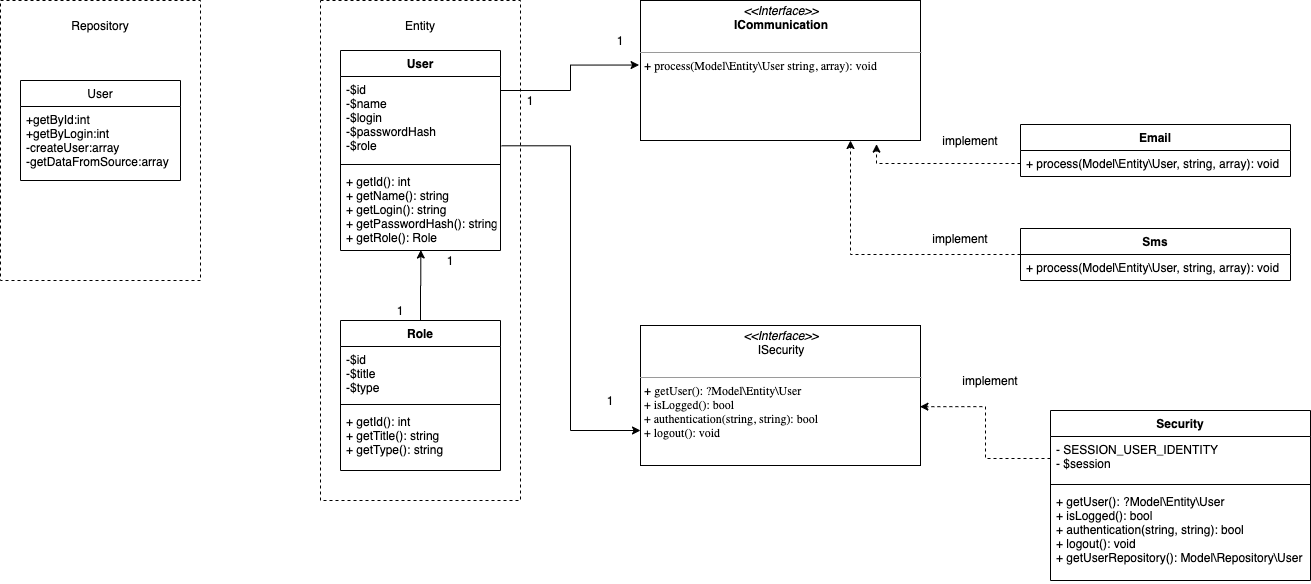

The diagram above was exported from draw.io. Its source (the exported page's mxGraphModel, read from the mxfile embedded in the PNG):
<mxGraphModel dx="1694" dy="1034" grid="1" gridSize="10" guides="1" tooltips="1" connect="1" arrows="1" fold="1" page="1" pageScale="1" pageWidth="1654" pageHeight="1169" math="0" shadow="0">
  <root>
    <mxCell id="WIyWlLk6GJQsqaUBKTNV-0" />
    <mxCell id="WIyWlLk6GJQsqaUBKTNV-1" parent="WIyWlLk6GJQsqaUBKTNV-0" />
    <mxCell id="lI6p7vWhM9VA-sC5t75J-5" value="" style="rounded=0;whiteSpace=wrap;html=1;fillColor=none;dashed=1;" vertex="1" parent="WIyWlLk6GJQsqaUBKTNV-1">
      <mxGeometry x="80" y="120" width="200" height="280" as="geometry" />
    </mxCell>
    <mxCell id="lI6p7vWhM9VA-sC5t75J-7" value="Repository" style="text;html=1;strokeColor=none;fillColor=none;align=center;verticalAlign=middle;whiteSpace=wrap;rounded=0;dashed=1;" vertex="1" parent="WIyWlLk6GJQsqaUBKTNV-1">
      <mxGeometry x="160" y="135" width="40" height="20" as="geometry" />
    </mxCell>
    <mxCell id="lI6p7vWhM9VA-sC5t75J-8" value="" style="rounded=0;whiteSpace=wrap;html=1;fillColor=none;dashed=1;" vertex="1" parent="WIyWlLk6GJQsqaUBKTNV-1">
      <mxGeometry x="400" y="120" width="200" height="500" as="geometry" />
    </mxCell>
    <mxCell id="lI6p7vWhM9VA-sC5t75J-9" value="Entity" style="text;html=1;strokeColor=none;fillColor=none;align=center;verticalAlign=middle;whiteSpace=wrap;rounded=0;dashed=1;" vertex="1" parent="WIyWlLk6GJQsqaUBKTNV-1">
      <mxGeometry x="480" y="135" width="40" height="20" as="geometry" />
    </mxCell>
    <mxCell id="lI6p7vWhM9VA-sC5t75J-0" value="User" style="swimlane;fontStyle=0;childLayout=stackLayout;horizontal=1;startSize=26;fillColor=none;horizontalStack=0;resizeParent=1;resizeParentMax=0;resizeLast=0;collapsible=1;marginBottom=0;" vertex="1" parent="WIyWlLk6GJQsqaUBKTNV-1">
      <mxGeometry x="100" y="200" width="160" height="100" as="geometry">
        <mxRectangle x="270" y="200" width="60" height="26" as="alternateBounds" />
      </mxGeometry>
    </mxCell>
    <mxCell id="lI6p7vWhM9VA-sC5t75J-3" value="+getById:int&#10;+getByLogin:int&#10;-createUser:array&#10;-getDataFromSource:array&#10;&#10;" style="text;strokeColor=none;fillColor=none;align=left;verticalAlign=top;spacingLeft=4;spacingRight=4;overflow=hidden;rotatable=0;points=[[0,0.5],[1,0.5]];portConstraint=eastwest;" vertex="1" parent="lI6p7vWhM9VA-sC5t75J-0">
      <mxGeometry y="26" width="160" height="74" as="geometry" />
    </mxCell>
    <mxCell id="lI6p7vWhM9VA-sC5t75J-15" value="User" style="swimlane;fontStyle=1;align=center;verticalAlign=top;childLayout=stackLayout;horizontal=1;startSize=26;horizontalStack=0;resizeParent=1;resizeParentMax=0;resizeLast=0;collapsible=1;marginBottom=0;fillColor=none;" vertex="1" parent="WIyWlLk6GJQsqaUBKTNV-1">
      <mxGeometry x="420" y="170" width="160" height="200" as="geometry" />
    </mxCell>
    <mxCell id="lI6p7vWhM9VA-sC5t75J-16" value="-$id&#10;-$name&#10;-$login&#10;-$passwordHash&#10;-$role" style="text;strokeColor=none;fillColor=none;align=left;verticalAlign=top;spacingLeft=4;spacingRight=4;overflow=hidden;rotatable=0;points=[[0,0.5],[1,0.5]];portConstraint=eastwest;" vertex="1" parent="lI6p7vWhM9VA-sC5t75J-15">
      <mxGeometry y="26" width="160" height="84" as="geometry" />
    </mxCell>
    <mxCell id="lI6p7vWhM9VA-sC5t75J-17" value="" style="line;strokeWidth=1;fillColor=none;align=left;verticalAlign=middle;spacingTop=-1;spacingLeft=3;spacingRight=3;rotatable=0;labelPosition=right;points=[];portConstraint=eastwest;" vertex="1" parent="lI6p7vWhM9VA-sC5t75J-15">
      <mxGeometry y="110" width="160" height="8" as="geometry" />
    </mxCell>
    <mxCell id="lI6p7vWhM9VA-sC5t75J-18" value="+ getId(): int&#10;+ getName(): string&#10;+ getLogin(): string&#10;+ getPasswordHash(): string&#10;+ getRole(): Role&#10;" style="text;strokeColor=none;fillColor=none;align=left;verticalAlign=top;spacingLeft=4;spacingRight=4;overflow=hidden;rotatable=0;points=[[0,0.5],[1,0.5]];portConstraint=eastwest;" vertex="1" parent="lI6p7vWhM9VA-sC5t75J-15">
      <mxGeometry y="118" width="160" height="82" as="geometry" />
    </mxCell>
    <mxCell id="lI6p7vWhM9VA-sC5t75J-23" style="edgeStyle=orthogonalEdgeStyle;rounded=0;orthogonalLoop=1;jettySize=auto;html=1;exitX=0.5;exitY=0;exitDx=0;exitDy=0;entryX=0.502;entryY=0.994;entryDx=0;entryDy=0;entryPerimeter=0;endArrow=classic;endFill=1;" edge="1" parent="WIyWlLk6GJQsqaUBKTNV-1" source="lI6p7vWhM9VA-sC5t75J-19" target="lI6p7vWhM9VA-sC5t75J-18">
      <mxGeometry relative="1" as="geometry" />
    </mxCell>
    <mxCell id="lI6p7vWhM9VA-sC5t75J-19" value="Role" style="swimlane;fontStyle=1;align=center;verticalAlign=top;childLayout=stackLayout;horizontal=1;startSize=26;horizontalStack=0;resizeParent=1;resizeParentMax=0;resizeLast=0;collapsible=1;marginBottom=0;fillColor=none;" vertex="1" parent="WIyWlLk6GJQsqaUBKTNV-1">
      <mxGeometry x="420" y="440" width="160" height="150" as="geometry" />
    </mxCell>
    <mxCell id="lI6p7vWhM9VA-sC5t75J-20" value="-$id&#10;-$title&#10;-$type" style="text;strokeColor=none;fillColor=none;align=left;verticalAlign=top;spacingLeft=4;spacingRight=4;overflow=hidden;rotatable=0;points=[[0,0.5],[1,0.5]];portConstraint=eastwest;" vertex="1" parent="lI6p7vWhM9VA-sC5t75J-19">
      <mxGeometry y="26" width="160" height="54" as="geometry" />
    </mxCell>
    <mxCell id="lI6p7vWhM9VA-sC5t75J-21" value="" style="line;strokeWidth=1;fillColor=none;align=left;verticalAlign=middle;spacingTop=-1;spacingLeft=3;spacingRight=3;rotatable=0;labelPosition=right;points=[];portConstraint=eastwest;" vertex="1" parent="lI6p7vWhM9VA-sC5t75J-19">
      <mxGeometry y="80" width="160" height="8" as="geometry" />
    </mxCell>
    <mxCell id="lI6p7vWhM9VA-sC5t75J-22" value="+ getId(): int&#10;+ getTitle(): string&#10;+ getType(): string&#10;" style="text;strokeColor=none;fillColor=none;align=left;verticalAlign=top;spacingLeft=4;spacingRight=4;overflow=hidden;rotatable=0;points=[[0,0.5],[1,0.5]];portConstraint=eastwest;" vertex="1" parent="lI6p7vWhM9VA-sC5t75J-19">
      <mxGeometry y="88" width="160" height="62" as="geometry" />
    </mxCell>
    <mxCell id="lI6p7vWhM9VA-sC5t75J-24" value="1" style="text;html=1;strokeColor=none;fillColor=none;align=center;verticalAlign=middle;whiteSpace=wrap;rounded=0;" vertex="1" parent="WIyWlLk6GJQsqaUBKTNV-1">
      <mxGeometry x="510" y="370" width="40" height="20" as="geometry" />
    </mxCell>
    <mxCell id="lI6p7vWhM9VA-sC5t75J-25" value="1" style="text;html=1;strokeColor=none;fillColor=none;align=center;verticalAlign=middle;whiteSpace=wrap;rounded=0;" vertex="1" parent="WIyWlLk6GJQsqaUBKTNV-1">
      <mxGeometry x="460" y="420" width="40" height="20" as="geometry" />
    </mxCell>
    <mxCell id="lI6p7vWhM9VA-sC5t75J-27" value="&lt;p style=&quot;margin: 0px ; margin-top: 4px ; text-align: center&quot;&gt;&lt;i&gt;&amp;lt;&amp;lt;Interface&amp;gt;&amp;gt;&lt;/i&gt;&lt;br&gt;&lt;b&gt;ICommunication&lt;/b&gt;&lt;/p&gt;&lt;p style=&quot;margin: 0px ; margin-left: 4px&quot;&gt;&lt;br&gt;&lt;/p&gt;&lt;hr size=&quot;1&quot;&gt;&lt;p style=&quot;margin: 0px ; margin-left: 4px&quot;&gt;+&amp;nbsp;&lt;span style=&quot;font-family: &amp;#34;source code pro&amp;#34;&quot;&gt;process&lt;/span&gt;&lt;span style=&quot;font-family: &amp;#34;source code pro&amp;#34;&quot;&gt;(Model\Entity\User &lt;/span&gt;&lt;span style=&quot;font-family: &amp;#34;source code pro&amp;#34;&quot;&gt;string&lt;/span&gt;&lt;span style=&quot;font-family: &amp;#34;source code pro&amp;#34;&quot;&gt;, &lt;/span&gt;&lt;span style=&quot;font-family: &amp;#34;source code pro&amp;#34;&quot;&gt;array&lt;/span&gt;&lt;span style=&quot;font-family: &amp;#34;source code pro&amp;#34;&quot;&gt;)&lt;/span&gt;&lt;span style=&quot;font-family: &amp;#34;source code pro&amp;#34;&quot;&gt;: void&lt;/span&gt;&lt;/p&gt;" style="verticalAlign=top;align=left;overflow=fill;fontSize=12;fontFamily=Helvetica;html=1;fillColor=none;" vertex="1" parent="WIyWlLk6GJQsqaUBKTNV-1">
      <mxGeometry x="720" y="120" width="280" height="140" as="geometry" />
    </mxCell>
    <mxCell id="lI6p7vWhM9VA-sC5t75J-28" value="Email" style="swimlane;fontStyle=1;align=center;verticalAlign=top;childLayout=stackLayout;horizontal=1;startSize=26;horizontalStack=0;resizeParent=1;resizeParentMax=0;resizeLast=0;collapsible=1;marginBottom=0;fillColor=none;" vertex="1" parent="WIyWlLk6GJQsqaUBKTNV-1">
      <mxGeometry x="1100" y="244" width="270" height="52" as="geometry" />
    </mxCell>
    <mxCell id="lI6p7vWhM9VA-sC5t75J-31" value="+ process(Model\Entity\User, string, array): void" style="text;strokeColor=none;fillColor=none;align=left;verticalAlign=top;spacingLeft=4;spacingRight=4;overflow=hidden;rotatable=0;points=[[0,0.5],[1,0.5]];portConstraint=eastwest;labelBackgroundColor=none;" vertex="1" parent="lI6p7vWhM9VA-sC5t75J-28">
      <mxGeometry y="26" width="270" height="26" as="geometry" />
    </mxCell>
    <mxCell id="lI6p7vWhM9VA-sC5t75J-37" style="edgeStyle=orthogonalEdgeStyle;rounded=0;orthogonalLoop=1;jettySize=auto;html=1;exitX=0;exitY=0.5;exitDx=0;exitDy=0;entryX=0.75;entryY=1;entryDx=0;entryDy=0;endArrow=classic;endFill=1;dashed=1;" edge="1" parent="WIyWlLk6GJQsqaUBKTNV-1" source="lI6p7vWhM9VA-sC5t75J-32" target="lI6p7vWhM9VA-sC5t75J-27">
      <mxGeometry relative="1" as="geometry" />
    </mxCell>
    <mxCell id="lI6p7vWhM9VA-sC5t75J-32" value="Sms" style="swimlane;fontStyle=1;align=center;verticalAlign=top;childLayout=stackLayout;horizontal=1;startSize=26;horizontalStack=0;resizeParent=1;resizeParentMax=0;resizeLast=0;collapsible=1;marginBottom=0;fillColor=none;" vertex="1" parent="WIyWlLk6GJQsqaUBKTNV-1">
      <mxGeometry x="1100" y="348" width="270" height="52" as="geometry" />
    </mxCell>
    <mxCell id="lI6p7vWhM9VA-sC5t75J-33" value="+ process(Model\Entity\User, string, array): void" style="text;strokeColor=none;fillColor=none;align=left;verticalAlign=top;spacingLeft=4;spacingRight=4;overflow=hidden;rotatable=0;points=[[0,0.5],[1,0.5]];portConstraint=eastwest;labelBackgroundColor=none;" vertex="1" parent="lI6p7vWhM9VA-sC5t75J-32">
      <mxGeometry y="26" width="270" height="26" as="geometry" />
    </mxCell>
    <mxCell id="lI6p7vWhM9VA-sC5t75J-36" style="edgeStyle=orthogonalEdgeStyle;rounded=0;orthogonalLoop=1;jettySize=auto;html=1;exitX=0;exitY=0.5;exitDx=0;exitDy=0;entryX=0.843;entryY=1.026;entryDx=0;entryDy=0;entryPerimeter=0;endArrow=classic;endFill=1;dashed=1;" edge="1" parent="WIyWlLk6GJQsqaUBKTNV-1" source="lI6p7vWhM9VA-sC5t75J-31" target="lI6p7vWhM9VA-sC5t75J-27">
      <mxGeometry relative="1" as="geometry" />
    </mxCell>
    <mxCell id="lI6p7vWhM9VA-sC5t75J-38" value="implement" style="text;html=1;strokeColor=none;fillColor=none;align=center;verticalAlign=middle;whiteSpace=wrap;rounded=0;labelBackgroundColor=none;" vertex="1" parent="WIyWlLk6GJQsqaUBKTNV-1">
      <mxGeometry x="1030" y="250" width="40" height="20" as="geometry" />
    </mxCell>
    <mxCell id="lI6p7vWhM9VA-sC5t75J-39" value="implement" style="text;html=1;strokeColor=none;fillColor=none;align=center;verticalAlign=middle;whiteSpace=wrap;rounded=0;labelBackgroundColor=none;" vertex="1" parent="WIyWlLk6GJQsqaUBKTNV-1">
      <mxGeometry x="1020" y="348" width="40" height="20" as="geometry" />
    </mxCell>
    <mxCell id="lI6p7vWhM9VA-sC5t75J-44" value="1" style="text;html=1;strokeColor=none;fillColor=none;align=center;verticalAlign=middle;whiteSpace=wrap;rounded=0;" vertex="1" parent="WIyWlLk6GJQsqaUBKTNV-1">
      <mxGeometry x="680" y="150" width="40" height="20" as="geometry" />
    </mxCell>
    <mxCell id="lI6p7vWhM9VA-sC5t75J-45" value="1" style="text;html=1;strokeColor=none;fillColor=none;align=center;verticalAlign=middle;whiteSpace=wrap;rounded=0;" vertex="1" parent="WIyWlLk6GJQsqaUBKTNV-1">
      <mxGeometry x="590" y="210" width="40" height="20" as="geometry" />
    </mxCell>
    <mxCell id="lI6p7vWhM9VA-sC5t75J-46" value="&lt;p style=&quot;margin: 0px ; margin-top: 4px ; text-align: center&quot;&gt;&lt;i&gt;&amp;lt;&amp;lt;Interface&amp;gt;&amp;gt;&lt;/i&gt;&lt;br&gt;ISecurity&lt;/p&gt;&lt;p style=&quot;margin: 0px ; margin-left: 4px&quot;&gt;&lt;br&gt;&lt;/p&gt;&lt;hr size=&quot;1&quot;&gt;&lt;p style=&quot;margin: 0px ; margin-left: 4px&quot;&gt;+&amp;nbsp;&lt;span style=&quot;font-family: &amp;#34;source code pro&amp;#34;&quot;&gt;getUser&lt;/span&gt;&lt;span style=&quot;font-family: &amp;#34;source code pro&amp;#34;&quot;&gt;()&lt;/span&gt;&lt;span style=&quot;font-family: &amp;#34;source code pro&amp;#34;&quot;&gt;: ?&lt;/span&gt;&lt;span style=&quot;font-family: &amp;#34;source code pro&amp;#34;&quot;&gt;Model\Entity\User&lt;/span&gt;&lt;/p&gt;&lt;p style=&quot;margin: 0px ; margin-left: 4px&quot;&gt;&lt;span style=&quot;font-family: &amp;#34;source code pro&amp;#34;&quot;&gt;+&amp;nbsp;&lt;/span&gt;&lt;span style=&quot;font-family: &amp;#34;source code pro&amp;#34;&quot;&gt;isLogged&lt;/span&gt;&lt;span style=&quot;font-family: &amp;#34;source code pro&amp;#34;&quot;&gt;()&lt;/span&gt;&lt;span style=&quot;font-family: &amp;#34;source code pro&amp;#34;&quot;&gt;: bool&lt;/span&gt;&lt;/p&gt;&lt;p style=&quot;margin: 0px ; margin-left: 4px&quot;&gt;&lt;span style=&quot;font-family: &amp;#34;source code pro&amp;#34;&quot;&gt;+&amp;nbsp;&lt;/span&gt;&lt;span style=&quot;font-family: &amp;#34;source code pro&amp;#34;&quot;&gt;authentication&lt;/span&gt;&lt;span style=&quot;font-family: &amp;#34;source code pro&amp;#34;&quot;&gt;(&lt;/span&gt;&lt;span style=&quot;font-family: &amp;#34;source code pro&amp;#34;&quot;&gt;string&lt;/span&gt;&lt;span style=&quot;font-family: &amp;#34;source code pro&amp;#34;&quot;&gt;, &lt;/span&gt;&lt;span style=&quot;font-family: &amp;#34;source code pro&amp;#34;&quot;&gt;string&lt;/span&gt;&lt;span style=&quot;font-family: &amp;#34;source code pro&amp;#34;&quot;&gt;)&lt;/span&gt;&lt;span style=&quot;font-family: &amp;#34;source code pro&amp;#34;&quot;&gt;: bool&lt;/span&gt;&lt;/p&gt;&lt;p style=&quot;margin: 0px ; margin-left: 4px&quot;&gt;&lt;span style=&quot;font-family: &amp;#34;source code pro&amp;#34;&quot;&gt;+&amp;nbsp;&lt;/span&gt;&lt;span style=&quot;font-family: &amp;#34;source code pro&amp;#34;&quot;&gt;logout&lt;/span&gt;&lt;span style=&quot;font-family: &amp;#34;source code pro&amp;#34;&quot;&gt;()&lt;/span&gt;&lt;span style=&quot;font-family: &amp;#34;source code pro&amp;#34;&quot;&gt;: void&lt;/span&gt;&lt;/p&gt;" style="verticalAlign=top;align=left;overflow=fill;fontSize=12;fontFamily=Helvetica;html=1;fillColor=none;" vertex="1" parent="WIyWlLk6GJQsqaUBKTNV-1">
      <mxGeometry x="720" y="445" width="280" height="140" as="geometry" />
    </mxCell>
    <mxCell id="lI6p7vWhM9VA-sC5t75J-49" style="edgeStyle=orthogonalEdgeStyle;rounded=0;orthogonalLoop=1;jettySize=auto;html=1;exitX=1;exitY=0.5;exitDx=0;exitDy=0;entryX=-0.005;entryY=0.461;entryDx=0;entryDy=0;entryPerimeter=0;endArrow=classic;endFill=1;" edge="1" parent="WIyWlLk6GJQsqaUBKTNV-1" source="lI6p7vWhM9VA-sC5t75J-16" target="lI6p7vWhM9VA-sC5t75J-27">
      <mxGeometry relative="1" as="geometry">
        <Array as="points">
          <mxPoint x="580" y="210" />
          <mxPoint x="650" y="210" />
          <mxPoint x="650" y="185" />
        </Array>
      </mxGeometry>
    </mxCell>
    <mxCell id="lI6p7vWhM9VA-sC5t75J-50" style="edgeStyle=orthogonalEdgeStyle;rounded=0;orthogonalLoop=1;jettySize=auto;html=1;exitX=1.007;exitY=0.825;exitDx=0;exitDy=0;entryX=0;entryY=0.75;entryDx=0;entryDy=0;endArrow=classic;endFill=1;exitPerimeter=0;" edge="1" parent="WIyWlLk6GJQsqaUBKTNV-1" source="lI6p7vWhM9VA-sC5t75J-16" target="lI6p7vWhM9VA-sC5t75J-46">
      <mxGeometry relative="1" as="geometry" />
    </mxCell>
    <mxCell id="lI6p7vWhM9VA-sC5t75J-52" value="1" style="text;html=1;strokeColor=none;fillColor=none;align=center;verticalAlign=middle;whiteSpace=wrap;rounded=0;" vertex="1" parent="WIyWlLk6GJQsqaUBKTNV-1">
      <mxGeometry x="670" y="510" width="40" height="20" as="geometry" />
    </mxCell>
    <mxCell id="lI6p7vWhM9VA-sC5t75J-53" value="Security" style="swimlane;fontStyle=1;align=center;verticalAlign=top;childLayout=stackLayout;horizontal=1;startSize=26;horizontalStack=0;resizeParent=1;resizeParentMax=0;resizeLast=0;collapsible=1;marginBottom=0;labelBackgroundColor=none;fillColor=none;" vertex="1" parent="WIyWlLk6GJQsqaUBKTNV-1">
      <mxGeometry x="1130" y="530" width="260" height="170" as="geometry" />
    </mxCell>
    <mxCell id="lI6p7vWhM9VA-sC5t75J-54" value="- SESSION_USER_IDENTITY&#10;- $session" style="text;strokeColor=none;fillColor=none;align=left;verticalAlign=top;spacingLeft=4;spacingRight=4;overflow=hidden;rotatable=0;points=[[0,0.5],[1,0.5]];portConstraint=eastwest;" vertex="1" parent="lI6p7vWhM9VA-sC5t75J-53">
      <mxGeometry y="26" width="260" height="44" as="geometry" />
    </mxCell>
    <mxCell id="lI6p7vWhM9VA-sC5t75J-55" value="" style="line;strokeWidth=1;fillColor=none;align=left;verticalAlign=middle;spacingTop=-1;spacingLeft=3;spacingRight=3;rotatable=0;labelPosition=right;points=[];portConstraint=eastwest;" vertex="1" parent="lI6p7vWhM9VA-sC5t75J-53">
      <mxGeometry y="70" width="260" height="8" as="geometry" />
    </mxCell>
    <mxCell id="lI6p7vWhM9VA-sC5t75J-56" value="+ getUser(): ?Model\Entity\User&#10;+ isLogged(): bool&#10;+ authentication(string, string): bool&#10;+ logout(): void&#10;+ getUserRepository(): Model\Repository\User" style="text;strokeColor=none;fillColor=none;align=left;verticalAlign=top;spacingLeft=4;spacingRight=4;overflow=hidden;rotatable=0;points=[[0,0.5],[1,0.5]];portConstraint=eastwest;labelBackgroundColor=none;" vertex="1" parent="lI6p7vWhM9VA-sC5t75J-53">
      <mxGeometry y="78" width="260" height="92" as="geometry" />
    </mxCell>
    <mxCell id="lI6p7vWhM9VA-sC5t75J-57" style="edgeStyle=orthogonalEdgeStyle;rounded=0;orthogonalLoop=1;jettySize=auto;html=1;exitX=0;exitY=0.5;exitDx=0;exitDy=0;entryX=0.998;entryY=0.58;entryDx=0;entryDy=0;entryPerimeter=0;endArrow=classic;endFill=1;fontColor=#000000;dashed=1;" edge="1" parent="WIyWlLk6GJQsqaUBKTNV-1" source="lI6p7vWhM9VA-sC5t75J-54" target="lI6p7vWhM9VA-sC5t75J-46">
      <mxGeometry relative="1" as="geometry" />
    </mxCell>
    <mxCell id="lI6p7vWhM9VA-sC5t75J-58" value="implement" style="text;html=1;strokeColor=none;fillColor=none;align=center;verticalAlign=middle;whiteSpace=wrap;rounded=0;labelBackgroundColor=none;" vertex="1" parent="WIyWlLk6GJQsqaUBKTNV-1">
      <mxGeometry x="1050" y="490" width="40" height="20" as="geometry" />
    </mxCell>
  </root>
</mxGraphModel>